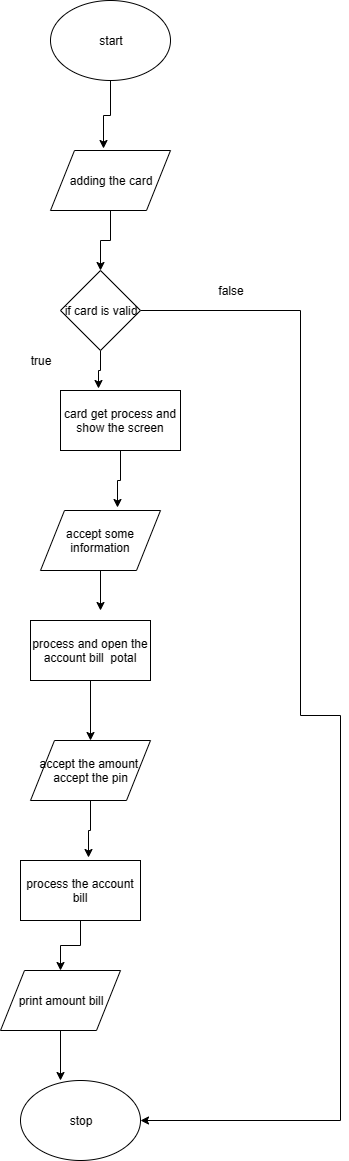

The diagram above was exported from draw.io. Its source (the exported page's mxGraphModel, read from the mxfile embedded in the PNG):
<mxGraphModel dx="721" dy="1512" grid="1" gridSize="10" guides="1" tooltips="1" connect="1" arrows="1" fold="1" page="1" pageScale="1" pageWidth="850" pageHeight="1100" math="0" shadow="0">
  <root>
    <mxCell id="0" />
    <mxCell id="1" parent="0" />
    <mxCell id="Tzz-2e7N4vkbSQdiiM9h-10" style="edgeStyle=orthogonalEdgeStyle;rounded=0;orthogonalLoop=1;jettySize=auto;html=1;entryX=0.442;entryY=-0.033;entryDx=0;entryDy=0;entryPerimeter=0;" edge="1" parent="1" source="Tzz-2e7N4vkbSQdiiM9h-1" target="Tzz-2e7N4vkbSQdiiM9h-2">
      <mxGeometry relative="1" as="geometry" />
    </mxCell>
    <mxCell id="Tzz-2e7N4vkbSQdiiM9h-1" value="start" style="ellipse;whiteSpace=wrap;html=1;" vertex="1" parent="1">
      <mxGeometry x="270" y="-100" width="120" height="80" as="geometry" />
    </mxCell>
    <mxCell id="Tzz-2e7N4vkbSQdiiM9h-19" style="edgeStyle=orthogonalEdgeStyle;rounded=0;orthogonalLoop=1;jettySize=auto;html=1;entryX=0.5;entryY=0;entryDx=0;entryDy=0;" edge="1" parent="1" source="Tzz-2e7N4vkbSQdiiM9h-2" target="Tzz-2e7N4vkbSQdiiM9h-18">
      <mxGeometry relative="1" as="geometry" />
    </mxCell>
    <mxCell id="Tzz-2e7N4vkbSQdiiM9h-2" value="adding the card" style="shape=parallelogram;perimeter=parallelogramPerimeter;whiteSpace=wrap;html=1;" vertex="1" parent="1">
      <mxGeometry x="270" y="50" width="120" height="60" as="geometry" />
    </mxCell>
    <mxCell id="Tzz-2e7N4vkbSQdiiM9h-12" style="edgeStyle=orthogonalEdgeStyle;rounded=0;orthogonalLoop=1;jettySize=auto;html=1;entryX=0.642;entryY=-0.056;entryDx=0;entryDy=0;entryPerimeter=0;" edge="1" parent="1" source="Tzz-2e7N4vkbSQdiiM9h-3" target="Tzz-2e7N4vkbSQdiiM9h-4">
      <mxGeometry relative="1" as="geometry" />
    </mxCell>
    <mxCell id="Tzz-2e7N4vkbSQdiiM9h-3" value="card get process and show the screen" style="rounded=0;whiteSpace=wrap;html=1;" vertex="1" parent="1">
      <mxGeometry x="280" y="290" width="120" height="60" as="geometry" />
    </mxCell>
    <mxCell id="Tzz-2e7N4vkbSQdiiM9h-13" style="edgeStyle=orthogonalEdgeStyle;rounded=0;orthogonalLoop=1;jettySize=auto;html=1;" edge="1" parent="1" source="Tzz-2e7N4vkbSQdiiM9h-4">
      <mxGeometry relative="1" as="geometry">
        <mxPoint x="320" y="510" as="targetPoint" />
      </mxGeometry>
    </mxCell>
    <mxCell id="Tzz-2e7N4vkbSQdiiM9h-4" value="accept some information" style="shape=parallelogram;perimeter=parallelogramPerimeter;whiteSpace=wrap;html=1;" vertex="1" parent="1">
      <mxGeometry x="260" y="410" width="120" height="60" as="geometry" />
    </mxCell>
    <mxCell id="Tzz-2e7N4vkbSQdiiM9h-14" style="edgeStyle=orthogonalEdgeStyle;rounded=0;orthogonalLoop=1;jettySize=auto;html=1;entryX=0.5;entryY=0;entryDx=0;entryDy=0;" edge="1" parent="1" source="Tzz-2e7N4vkbSQdiiM9h-5" target="Tzz-2e7N4vkbSQdiiM9h-6">
      <mxGeometry relative="1" as="geometry" />
    </mxCell>
    <mxCell id="Tzz-2e7N4vkbSQdiiM9h-5" value="process and open the account bill&amp;nbsp; potal" style="rounded=0;whiteSpace=wrap;html=1;" vertex="1" parent="1">
      <mxGeometry x="250" y="520" width="120" height="60" as="geometry" />
    </mxCell>
    <mxCell id="Tzz-2e7N4vkbSQdiiM9h-15" style="edgeStyle=orthogonalEdgeStyle;rounded=0;orthogonalLoop=1;jettySize=auto;html=1;entryX=0.569;entryY=-0.044;entryDx=0;entryDy=0;entryPerimeter=0;" edge="1" parent="1" source="Tzz-2e7N4vkbSQdiiM9h-6" target="Tzz-2e7N4vkbSQdiiM9h-7">
      <mxGeometry relative="1" as="geometry" />
    </mxCell>
    <mxCell id="Tzz-2e7N4vkbSQdiiM9h-6" value="accept the amount&amp;nbsp;&lt;br&gt;accept the pin" style="shape=parallelogram;perimeter=parallelogramPerimeter;whiteSpace=wrap;html=1;" vertex="1" parent="1">
      <mxGeometry x="250" y="640" width="120" height="60" as="geometry" />
    </mxCell>
    <mxCell id="Tzz-2e7N4vkbSQdiiM9h-16" style="edgeStyle=orthogonalEdgeStyle;rounded=0;orthogonalLoop=1;jettySize=auto;html=1;" edge="1" parent="1" source="Tzz-2e7N4vkbSQdiiM9h-7" target="Tzz-2e7N4vkbSQdiiM9h-8">
      <mxGeometry relative="1" as="geometry" />
    </mxCell>
    <mxCell id="Tzz-2e7N4vkbSQdiiM9h-7" value="process the account bill" style="rounded=0;whiteSpace=wrap;html=1;" vertex="1" parent="1">
      <mxGeometry x="240" y="760" width="120" height="60" as="geometry" />
    </mxCell>
    <mxCell id="Tzz-2e7N4vkbSQdiiM9h-17" style="edgeStyle=orthogonalEdgeStyle;rounded=0;orthogonalLoop=1;jettySize=auto;html=1;exitX=0.5;exitY=1;exitDx=0;exitDy=0;entryX=0.333;entryY=0;entryDx=0;entryDy=0;entryPerimeter=0;" edge="1" parent="1" source="Tzz-2e7N4vkbSQdiiM9h-8" target="Tzz-2e7N4vkbSQdiiM9h-9">
      <mxGeometry relative="1" as="geometry" />
    </mxCell>
    <mxCell id="Tzz-2e7N4vkbSQdiiM9h-8" value="print amount bill" style="shape=parallelogram;perimeter=parallelogramPerimeter;whiteSpace=wrap;html=1;" vertex="1" parent="1">
      <mxGeometry x="220" y="870" width="120" height="60" as="geometry" />
    </mxCell>
    <mxCell id="Tzz-2e7N4vkbSQdiiM9h-9" value="stop" style="ellipse;whiteSpace=wrap;html=1;" vertex="1" parent="1">
      <mxGeometry x="240" y="980" width="120" height="80" as="geometry" />
    </mxCell>
    <mxCell id="Tzz-2e7N4vkbSQdiiM9h-21" style="edgeStyle=orthogonalEdgeStyle;rounded=0;orthogonalLoop=1;jettySize=auto;html=1;entryX=0.314;entryY=-0.028;entryDx=0;entryDy=0;entryPerimeter=0;" edge="1" parent="1" source="Tzz-2e7N4vkbSQdiiM9h-18" target="Tzz-2e7N4vkbSQdiiM9h-3">
      <mxGeometry relative="1" as="geometry" />
    </mxCell>
    <mxCell id="Tzz-2e7N4vkbSQdiiM9h-22" style="edgeStyle=orthogonalEdgeStyle;rounded=0;orthogonalLoop=1;jettySize=auto;html=1;entryX=1;entryY=0.5;entryDx=0;entryDy=0;" edge="1" parent="1" source="Tzz-2e7N4vkbSQdiiM9h-18" target="Tzz-2e7N4vkbSQdiiM9h-9">
      <mxGeometry relative="1" as="geometry">
        <Array as="points">
          <mxPoint x="520" y="210" />
          <mxPoint x="520" y="615" />
          <mxPoint x="560" y="615" />
          <mxPoint x="560" y="1020" />
        </Array>
      </mxGeometry>
    </mxCell>
    <mxCell id="Tzz-2e7N4vkbSQdiiM9h-18" value="if card is valid" style="rhombus;whiteSpace=wrap;html=1;" vertex="1" parent="1">
      <mxGeometry x="280" y="170" width="80" height="80" as="geometry" />
    </mxCell>
    <mxCell id="Tzz-2e7N4vkbSQdiiM9h-24" value="false" style="text;html=1;strokeColor=none;fillColor=none;align=center;verticalAlign=middle;whiteSpace=wrap;rounded=0;" vertex="1" parent="1">
      <mxGeometry x="430" y="180" width="40" height="20" as="geometry" />
    </mxCell>
    <mxCell id="Tzz-2e7N4vkbSQdiiM9h-25" value="true" style="text;html=1;strokeColor=none;fillColor=none;align=center;verticalAlign=middle;whiteSpace=wrap;rounded=0;" vertex="1" parent="1">
      <mxGeometry x="240" y="250" width="40" height="20" as="geometry" />
    </mxCell>
  </root>
</mxGraphModel>